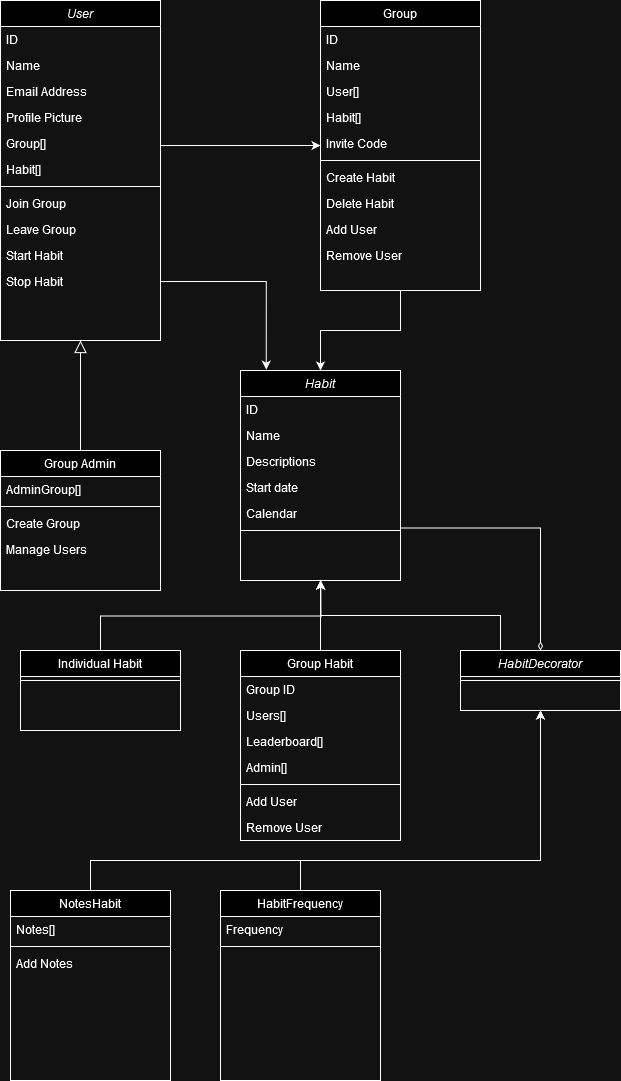

The diagram above was exported from draw.io. Its source (the exported page's mxGraphModel, read from the mxfile embedded in the PNG):
<mxGraphModel dx="792" dy="1105" grid="1" gridSize="10" guides="1" tooltips="1" connect="1" arrows="1" fold="1" page="1" pageScale="1" pageWidth="827" pageHeight="1169" math="0" shadow="0">
  <root>
    <mxCell id="WIyWlLk6GJQsqaUBKTNV-0" />
    <mxCell id="WIyWlLk6GJQsqaUBKTNV-1" parent="WIyWlLk6GJQsqaUBKTNV-0" />
    <mxCell id="zkfFHV4jXpPFQw0GAbJ--0" value="User" style="swimlane;fontStyle=2;align=center;verticalAlign=top;childLayout=stackLayout;horizontal=1;startSize=26;horizontalStack=0;resizeParent=1;resizeLast=0;collapsible=1;marginBottom=0;rounded=0;shadow=0;strokeWidth=1;" parent="WIyWlLk6GJQsqaUBKTNV-1" vertex="1">
      <mxGeometry x="40" width="160" height="340" as="geometry">
        <mxRectangle x="230" y="140" width="160" height="26" as="alternateBounds" />
      </mxGeometry>
    </mxCell>
    <mxCell id="vN1ys80aYyG6Ef2gP4aC-26" value="ID" style="text;align=left;verticalAlign=top;spacingLeft=4;spacingRight=4;overflow=hidden;rotatable=0;points=[[0,0.5],[1,0.5]];portConstraint=eastwest;" vertex="1" parent="zkfFHV4jXpPFQw0GAbJ--0">
      <mxGeometry y="26" width="160" height="26" as="geometry" />
    </mxCell>
    <mxCell id="zkfFHV4jXpPFQw0GAbJ--1" value="Name" style="text;align=left;verticalAlign=top;spacingLeft=4;spacingRight=4;overflow=hidden;rotatable=0;points=[[0,0.5],[1,0.5]];portConstraint=eastwest;" parent="zkfFHV4jXpPFQw0GAbJ--0" vertex="1">
      <mxGeometry y="52" width="160" height="26" as="geometry" />
    </mxCell>
    <mxCell id="zkfFHV4jXpPFQw0GAbJ--3" value="Email Address" style="text;align=left;verticalAlign=top;spacingLeft=4;spacingRight=4;overflow=hidden;rotatable=0;points=[[0,0.5],[1,0.5]];portConstraint=eastwest;rounded=0;shadow=0;html=0;" parent="zkfFHV4jXpPFQw0GAbJ--0" vertex="1">
      <mxGeometry y="78" width="160" height="26" as="geometry" />
    </mxCell>
    <mxCell id="vN1ys80aYyG6Ef2gP4aC-6" value="Profile Picture" style="text;align=left;verticalAlign=top;spacingLeft=4;spacingRight=4;overflow=hidden;rotatable=0;points=[[0,0.5],[1,0.5]];portConstraint=eastwest;rounded=0;shadow=0;html=0;" vertex="1" parent="zkfFHV4jXpPFQw0GAbJ--0">
      <mxGeometry y="104" width="160" height="26" as="geometry" />
    </mxCell>
    <mxCell id="vN1ys80aYyG6Ef2gP4aC-18" value="Group[]" style="text;align=left;verticalAlign=top;spacingLeft=4;spacingRight=4;overflow=hidden;rotatable=0;points=[[0,0.5],[1,0.5]];portConstraint=eastwest;rounded=0;shadow=0;html=0;" vertex="1" parent="zkfFHV4jXpPFQw0GAbJ--0">
      <mxGeometry y="130" width="160" height="26" as="geometry" />
    </mxCell>
    <mxCell id="vN1ys80aYyG6Ef2gP4aC-19" value="Habit[]" style="text;align=left;verticalAlign=top;spacingLeft=4;spacingRight=4;overflow=hidden;rotatable=0;points=[[0,0.5],[1,0.5]];portConstraint=eastwest;rounded=0;shadow=0;html=0;" vertex="1" parent="zkfFHV4jXpPFQw0GAbJ--0">
      <mxGeometry y="156" width="160" height="26" as="geometry" />
    </mxCell>
    <mxCell id="zkfFHV4jXpPFQw0GAbJ--4" value="" style="line;html=1;strokeWidth=1;align=left;verticalAlign=middle;spacingTop=-1;spacingLeft=3;spacingRight=3;rotatable=0;labelPosition=right;points=[];portConstraint=eastwest;" parent="zkfFHV4jXpPFQw0GAbJ--0" vertex="1">
      <mxGeometry y="182" width="160" height="8" as="geometry" />
    </mxCell>
    <mxCell id="zkfFHV4jXpPFQw0GAbJ--5" value="Join Group" style="text;align=left;verticalAlign=top;spacingLeft=4;spacingRight=4;overflow=hidden;rotatable=0;points=[[0,0.5],[1,0.5]];portConstraint=eastwest;" parent="zkfFHV4jXpPFQw0GAbJ--0" vertex="1">
      <mxGeometry y="190" width="160" height="26" as="geometry" />
    </mxCell>
    <mxCell id="vN1ys80aYyG6Ef2gP4aC-24" value="Leave Group" style="text;align=left;verticalAlign=top;spacingLeft=4;spacingRight=4;overflow=hidden;rotatable=0;points=[[0,0.5],[1,0.5]];portConstraint=eastwest;" vertex="1" parent="zkfFHV4jXpPFQw0GAbJ--0">
      <mxGeometry y="216" width="160" height="26" as="geometry" />
    </mxCell>
    <mxCell id="vN1ys80aYyG6Ef2gP4aC-28" value="Start Habit" style="text;align=left;verticalAlign=top;spacingLeft=4;spacingRight=4;overflow=hidden;rotatable=0;points=[[0,0.5],[1,0.5]];portConstraint=eastwest;" vertex="1" parent="zkfFHV4jXpPFQw0GAbJ--0">
      <mxGeometry y="242" width="160" height="26" as="geometry" />
    </mxCell>
    <mxCell id="vN1ys80aYyG6Ef2gP4aC-29" value="Stop Habit" style="text;align=left;verticalAlign=top;spacingLeft=4;spacingRight=4;overflow=hidden;rotatable=0;points=[[0,0.5],[1,0.5]];portConstraint=eastwest;" vertex="1" parent="zkfFHV4jXpPFQw0GAbJ--0">
      <mxGeometry y="268" width="160" height="26" as="geometry" />
    </mxCell>
    <mxCell id="zkfFHV4jXpPFQw0GAbJ--13" value="Group Admin" style="swimlane;fontStyle=0;align=center;verticalAlign=top;childLayout=stackLayout;horizontal=1;startSize=26;horizontalStack=0;resizeParent=1;resizeLast=0;collapsible=1;marginBottom=0;rounded=0;shadow=0;strokeWidth=1;" parent="WIyWlLk6GJQsqaUBKTNV-1" vertex="1">
      <mxGeometry x="40" y="450" width="160" height="140" as="geometry">
        <mxRectangle x="340" y="380" width="170" height="26" as="alternateBounds" />
      </mxGeometry>
    </mxCell>
    <mxCell id="zkfFHV4jXpPFQw0GAbJ--14" value="AdminGroup[]" style="text;align=left;verticalAlign=top;spacingLeft=4;spacingRight=4;overflow=hidden;rotatable=0;points=[[0,0.5],[1,0.5]];portConstraint=eastwest;" parent="zkfFHV4jXpPFQw0GAbJ--13" vertex="1">
      <mxGeometry y="26" width="160" height="26" as="geometry" />
    </mxCell>
    <mxCell id="zkfFHV4jXpPFQw0GAbJ--15" value="" style="line;html=1;strokeWidth=1;align=left;verticalAlign=middle;spacingTop=-1;spacingLeft=3;spacingRight=3;rotatable=0;labelPosition=right;points=[];portConstraint=eastwest;" parent="zkfFHV4jXpPFQw0GAbJ--13" vertex="1">
      <mxGeometry y="52" width="160" height="8" as="geometry" />
    </mxCell>
    <mxCell id="vN1ys80aYyG6Ef2gP4aC-30" value="Create Group" style="text;align=left;verticalAlign=top;spacingLeft=4;spacingRight=4;overflow=hidden;rotatable=0;points=[[0,0.5],[1,0.5]];portConstraint=eastwest;" vertex="1" parent="zkfFHV4jXpPFQw0GAbJ--13">
      <mxGeometry y="60" width="160" height="26" as="geometry" />
    </mxCell>
    <mxCell id="vN1ys80aYyG6Ef2gP4aC-74" value="Manage Users" style="text;align=left;verticalAlign=top;spacingLeft=4;spacingRight=4;overflow=hidden;rotatable=0;points=[[0,0.5],[1,0.5]];portConstraint=eastwest;" vertex="1" parent="zkfFHV4jXpPFQw0GAbJ--13">
      <mxGeometry y="86" width="160" height="26" as="geometry" />
    </mxCell>
    <mxCell id="zkfFHV4jXpPFQw0GAbJ--16" value="" style="endArrow=block;endSize=10;endFill=0;shadow=0;strokeWidth=1;rounded=0;edgeStyle=elbowEdgeStyle;elbow=vertical;" parent="WIyWlLk6GJQsqaUBKTNV-1" source="zkfFHV4jXpPFQw0GAbJ--13" target="zkfFHV4jXpPFQw0GAbJ--0" edge="1">
      <mxGeometry width="160" relative="1" as="geometry">
        <mxPoint x="210" y="373" as="sourcePoint" />
        <mxPoint x="310" y="271" as="targetPoint" />
      </mxGeometry>
    </mxCell>
    <mxCell id="vN1ys80aYyG6Ef2gP4aC-33" style="edgeStyle=orthogonalEdgeStyle;rounded=0;orthogonalLoop=1;jettySize=auto;html=1;exitX=0.5;exitY=1;exitDx=0;exitDy=0;entryX=0.5;entryY=0;entryDx=0;entryDy=0;" edge="1" parent="WIyWlLk6GJQsqaUBKTNV-1" source="zkfFHV4jXpPFQw0GAbJ--17" target="vN1ys80aYyG6Ef2gP4aC-7">
      <mxGeometry relative="1" as="geometry" />
    </mxCell>
    <mxCell id="zkfFHV4jXpPFQw0GAbJ--17" value="Group" style="swimlane;fontStyle=0;align=center;verticalAlign=top;childLayout=stackLayout;horizontal=1;startSize=26;horizontalStack=0;resizeParent=1;resizeLast=0;collapsible=1;marginBottom=0;rounded=0;shadow=0;strokeWidth=1;" parent="WIyWlLk6GJQsqaUBKTNV-1" vertex="1">
      <mxGeometry x="360" width="160" height="290" as="geometry">
        <mxRectangle x="550" y="140" width="160" height="26" as="alternateBounds" />
      </mxGeometry>
    </mxCell>
    <mxCell id="zkfFHV4jXpPFQw0GAbJ--18" value="ID" style="text;align=left;verticalAlign=top;spacingLeft=4;spacingRight=4;overflow=hidden;rotatable=0;points=[[0,0.5],[1,0.5]];portConstraint=eastwest;" parent="zkfFHV4jXpPFQw0GAbJ--17" vertex="1">
      <mxGeometry y="26" width="160" height="26" as="geometry" />
    </mxCell>
    <mxCell id="vN1ys80aYyG6Ef2gP4aC-25" value="Name" style="text;align=left;verticalAlign=top;spacingLeft=4;spacingRight=4;overflow=hidden;rotatable=0;points=[[0,0.5],[1,0.5]];portConstraint=eastwest;" vertex="1" parent="zkfFHV4jXpPFQw0GAbJ--17">
      <mxGeometry y="52" width="160" height="26" as="geometry" />
    </mxCell>
    <mxCell id="zkfFHV4jXpPFQw0GAbJ--19" value="User[]" style="text;align=left;verticalAlign=top;spacingLeft=4;spacingRight=4;overflow=hidden;rotatable=0;points=[[0,0.5],[1,0.5]];portConstraint=eastwest;rounded=0;shadow=0;html=0;" parent="zkfFHV4jXpPFQw0GAbJ--17" vertex="1">
      <mxGeometry y="78" width="160" height="26" as="geometry" />
    </mxCell>
    <mxCell id="zkfFHV4jXpPFQw0GAbJ--20" value="Habit[]" style="text;align=left;verticalAlign=top;spacingLeft=4;spacingRight=4;overflow=hidden;rotatable=0;points=[[0,0.5],[1,0.5]];portConstraint=eastwest;rounded=0;shadow=0;html=0;" parent="zkfFHV4jXpPFQw0GAbJ--17" vertex="1">
      <mxGeometry y="104" width="160" height="26" as="geometry" />
    </mxCell>
    <mxCell id="zkfFHV4jXpPFQw0GAbJ--21" value="Invite Code" style="text;align=left;verticalAlign=top;spacingLeft=4;spacingRight=4;overflow=hidden;rotatable=0;points=[[0,0.5],[1,0.5]];portConstraint=eastwest;rounded=0;shadow=0;html=0;" parent="zkfFHV4jXpPFQw0GAbJ--17" vertex="1">
      <mxGeometry y="130" width="160" height="26" as="geometry" />
    </mxCell>
    <mxCell id="zkfFHV4jXpPFQw0GAbJ--23" value="" style="line;html=1;strokeWidth=1;align=left;verticalAlign=middle;spacingTop=-1;spacingLeft=3;spacingRight=3;rotatable=0;labelPosition=right;points=[];portConstraint=eastwest;" parent="zkfFHV4jXpPFQw0GAbJ--17" vertex="1">
      <mxGeometry y="156" width="160" height="8" as="geometry" />
    </mxCell>
    <mxCell id="zkfFHV4jXpPFQw0GAbJ--24" value="Create Habit" style="text;align=left;verticalAlign=top;spacingLeft=4;spacingRight=4;overflow=hidden;rotatable=0;points=[[0,0.5],[1,0.5]];portConstraint=eastwest;" parent="zkfFHV4jXpPFQw0GAbJ--17" vertex="1">
      <mxGeometry y="164" width="160" height="26" as="geometry" />
    </mxCell>
    <mxCell id="zkfFHV4jXpPFQw0GAbJ--25" value="Delete Habit" style="text;align=left;verticalAlign=top;spacingLeft=4;spacingRight=4;overflow=hidden;rotatable=0;points=[[0,0.5],[1,0.5]];portConstraint=eastwest;" parent="zkfFHV4jXpPFQw0GAbJ--17" vertex="1">
      <mxGeometry y="190" width="160" height="26" as="geometry" />
    </mxCell>
    <mxCell id="vN1ys80aYyG6Ef2gP4aC-43" value="Add User" style="text;align=left;verticalAlign=top;spacingLeft=4;spacingRight=4;overflow=hidden;rotatable=0;points=[[0,0.5],[1,0.5]];portConstraint=eastwest;" vertex="1" parent="zkfFHV4jXpPFQw0GAbJ--17">
      <mxGeometry y="216" width="160" height="26" as="geometry" />
    </mxCell>
    <mxCell id="vN1ys80aYyG6Ef2gP4aC-44" value="Remove User" style="text;align=left;verticalAlign=top;spacingLeft=4;spacingRight=4;overflow=hidden;rotatable=0;points=[[0,0.5],[1,0.5]];portConstraint=eastwest;" vertex="1" parent="zkfFHV4jXpPFQw0GAbJ--17">
      <mxGeometry y="242" width="160" height="26" as="geometry" />
    </mxCell>
    <mxCell id="zkfFHV4jXpPFQw0GAbJ--26" value="" style="endArrow=classic;shadow=0;strokeWidth=1;rounded=0;endFill=1;edgeStyle=elbowEdgeStyle;elbow=vertical;" parent="WIyWlLk6GJQsqaUBKTNV-1" source="zkfFHV4jXpPFQw0GAbJ--0" target="zkfFHV4jXpPFQw0GAbJ--17" edge="1">
      <mxGeometry x="0.5" y="41" relative="1" as="geometry">
        <mxPoint x="380" y="192" as="sourcePoint" />
        <mxPoint x="540" y="192" as="targetPoint" />
        <mxPoint x="-40" y="32" as="offset" />
      </mxGeometry>
    </mxCell>
    <mxCell id="vN1ys80aYyG6Ef2gP4aC-69" style="edgeStyle=orthogonalEdgeStyle;rounded=0;orthogonalLoop=1;jettySize=auto;html=1;exitX=1;exitY=0.75;exitDx=0;exitDy=0;entryX=0.5;entryY=0;entryDx=0;entryDy=0;endArrow=diamondThin;endFill=0;startArrow=none;startFill=0;" edge="1" parent="WIyWlLk6GJQsqaUBKTNV-1" source="vN1ys80aYyG6Ef2gP4aC-7" target="vN1ys80aYyG6Ef2gP4aC-51">
      <mxGeometry relative="1" as="geometry" />
    </mxCell>
    <mxCell id="vN1ys80aYyG6Ef2gP4aC-7" value="Habit" style="swimlane;fontStyle=2;align=center;verticalAlign=top;childLayout=stackLayout;horizontal=1;startSize=26;horizontalStack=0;resizeParent=1;resizeLast=0;collapsible=1;marginBottom=0;rounded=0;shadow=0;strokeWidth=1;" vertex="1" parent="WIyWlLk6GJQsqaUBKTNV-1">
      <mxGeometry x="280" y="370" width="160" height="210" as="geometry">
        <mxRectangle x="230" y="140" width="160" height="26" as="alternateBounds" />
      </mxGeometry>
    </mxCell>
    <mxCell id="vN1ys80aYyG6Ef2gP4aC-27" value="ID" style="text;align=left;verticalAlign=top;spacingLeft=4;spacingRight=4;overflow=hidden;rotatable=0;points=[[0,0.5],[1,0.5]];portConstraint=eastwest;" vertex="1" parent="vN1ys80aYyG6Ef2gP4aC-7">
      <mxGeometry y="26" width="160" height="26" as="geometry" />
    </mxCell>
    <mxCell id="vN1ys80aYyG6Ef2gP4aC-8" value="Name" style="text;align=left;verticalAlign=top;spacingLeft=4;spacingRight=4;overflow=hidden;rotatable=0;points=[[0,0.5],[1,0.5]];portConstraint=eastwest;" vertex="1" parent="vN1ys80aYyG6Ef2gP4aC-7">
      <mxGeometry y="52" width="160" height="26" as="geometry" />
    </mxCell>
    <mxCell id="vN1ys80aYyG6Ef2gP4aC-10" value="Descriptions" style="text;align=left;verticalAlign=top;spacingLeft=4;spacingRight=4;overflow=hidden;rotatable=0;points=[[0,0.5],[1,0.5]];portConstraint=eastwest;rounded=0;shadow=0;html=0;" vertex="1" parent="vN1ys80aYyG6Ef2gP4aC-7">
      <mxGeometry y="78" width="160" height="26" as="geometry" />
    </mxCell>
    <mxCell id="vN1ys80aYyG6Ef2gP4aC-73" value="Start date" style="text;align=left;verticalAlign=top;spacingLeft=4;spacingRight=4;overflow=hidden;rotatable=0;points=[[0,0.5],[1,0.5]];portConstraint=eastwest;rounded=0;shadow=0;html=0;" vertex="1" parent="vN1ys80aYyG6Ef2gP4aC-7">
      <mxGeometry y="104" width="160" height="26" as="geometry" />
    </mxCell>
    <mxCell id="vN1ys80aYyG6Ef2gP4aC-72" value="Calendar" style="text;align=left;verticalAlign=top;spacingLeft=4;spacingRight=4;overflow=hidden;rotatable=0;points=[[0,0.5],[1,0.5]];portConstraint=eastwest;rounded=0;shadow=0;html=0;" vertex="1" parent="vN1ys80aYyG6Ef2gP4aC-7">
      <mxGeometry y="130" width="160" height="26" as="geometry" />
    </mxCell>
    <mxCell id="vN1ys80aYyG6Ef2gP4aC-11" value="" style="line;html=1;strokeWidth=1;align=left;verticalAlign=middle;spacingTop=-1;spacingLeft=3;spacingRight=3;rotatable=0;labelPosition=right;points=[];portConstraint=eastwest;" vertex="1" parent="vN1ys80aYyG6Ef2gP4aC-7">
      <mxGeometry y="156" width="160" height="8" as="geometry" />
    </mxCell>
    <mxCell id="vN1ys80aYyG6Ef2gP4aC-34" value="Individual Habit" style="swimlane;fontStyle=0;align=center;verticalAlign=top;childLayout=stackLayout;horizontal=1;startSize=26;horizontalStack=0;resizeParent=1;resizeLast=0;collapsible=1;marginBottom=0;rounded=0;shadow=0;strokeWidth=1;" vertex="1" parent="WIyWlLk6GJQsqaUBKTNV-1">
      <mxGeometry x="60" y="650" width="160" height="80" as="geometry">
        <mxRectangle x="230" y="140" width="160" height="26" as="alternateBounds" />
      </mxGeometry>
    </mxCell>
    <mxCell id="vN1ys80aYyG6Ef2gP4aC-40" value="" style="line;html=1;strokeWidth=1;align=left;verticalAlign=middle;spacingTop=-1;spacingLeft=3;spacingRight=3;rotatable=0;labelPosition=right;points=[];portConstraint=eastwest;" vertex="1" parent="vN1ys80aYyG6Ef2gP4aC-34">
      <mxGeometry y="26" width="160" height="8" as="geometry" />
    </mxCell>
    <mxCell id="vN1ys80aYyG6Ef2gP4aC-42" style="edgeStyle=orthogonalEdgeStyle;rounded=0;orthogonalLoop=1;jettySize=auto;html=1;exitX=0.5;exitY=0;exitDx=0;exitDy=0;" edge="1" parent="WIyWlLk6GJQsqaUBKTNV-1" source="vN1ys80aYyG6Ef2gP4aC-34">
      <mxGeometry relative="1" as="geometry">
        <mxPoint x="360" y="580" as="targetPoint" />
      </mxGeometry>
    </mxCell>
    <mxCell id="vN1ys80aYyG6Ef2gP4aC-45" style="edgeStyle=orthogonalEdgeStyle;rounded=0;orthogonalLoop=1;jettySize=auto;html=1;exitX=1;exitY=0.5;exitDx=0;exitDy=0;entryX=0.161;entryY=-0.004;entryDx=0;entryDy=0;entryPerimeter=0;" edge="1" parent="WIyWlLk6GJQsqaUBKTNV-1" source="vN1ys80aYyG6Ef2gP4aC-29" target="vN1ys80aYyG6Ef2gP4aC-7">
      <mxGeometry relative="1" as="geometry" />
    </mxCell>
    <mxCell id="vN1ys80aYyG6Ef2gP4aC-50" style="edgeStyle=orthogonalEdgeStyle;rounded=0;orthogonalLoop=1;jettySize=auto;html=1;exitX=0.5;exitY=0;exitDx=0;exitDy=0;" edge="1" parent="WIyWlLk6GJQsqaUBKTNV-1" source="vN1ys80aYyG6Ef2gP4aC-46">
      <mxGeometry relative="1" as="geometry">
        <mxPoint x="360.3333333333335" y="580" as="targetPoint" />
      </mxGeometry>
    </mxCell>
    <mxCell id="vN1ys80aYyG6Ef2gP4aC-46" value="Group Habit" style="swimlane;fontStyle=0;align=center;verticalAlign=top;childLayout=stackLayout;horizontal=1;startSize=26;horizontalStack=0;resizeParent=1;resizeLast=0;collapsible=1;marginBottom=0;rounded=0;shadow=0;strokeWidth=1;" vertex="1" parent="WIyWlLk6GJQsqaUBKTNV-1">
      <mxGeometry x="280" y="650" width="160" height="190" as="geometry">
        <mxRectangle x="230" y="140" width="160" height="26" as="alternateBounds" />
      </mxGeometry>
    </mxCell>
    <mxCell id="vN1ys80aYyG6Ef2gP4aC-47" value="Group ID" style="text;align=left;verticalAlign=top;spacingLeft=4;spacingRight=4;overflow=hidden;rotatable=0;points=[[0,0.5],[1,0.5]];portConstraint=eastwest;rounded=0;shadow=0;html=0;" vertex="1" parent="vN1ys80aYyG6Ef2gP4aC-46">
      <mxGeometry y="26" width="160" height="26" as="geometry" />
    </mxCell>
    <mxCell id="vN1ys80aYyG6Ef2gP4aC-66" value="Users[]" style="text;align=left;verticalAlign=top;spacingLeft=4;spacingRight=4;overflow=hidden;rotatable=0;points=[[0,0.5],[1,0.5]];portConstraint=eastwest;rounded=0;shadow=0;html=0;" vertex="1" parent="vN1ys80aYyG6Ef2gP4aC-46">
      <mxGeometry y="52" width="160" height="26" as="geometry" />
    </mxCell>
    <mxCell id="vN1ys80aYyG6Ef2gP4aC-68" value="Leaderboard[]" style="text;align=left;verticalAlign=top;spacingLeft=4;spacingRight=4;overflow=hidden;rotatable=0;points=[[0,0.5],[1,0.5]];portConstraint=eastwest;rounded=0;shadow=0;html=0;" vertex="1" parent="vN1ys80aYyG6Ef2gP4aC-46">
      <mxGeometry y="78" width="160" height="26" as="geometry" />
    </mxCell>
    <mxCell id="vN1ys80aYyG6Ef2gP4aC-71" value="Admin[]" style="text;align=left;verticalAlign=top;spacingLeft=4;spacingRight=4;overflow=hidden;rotatable=0;points=[[0,0.5],[1,0.5]];portConstraint=eastwest;rounded=0;shadow=0;html=0;" vertex="1" parent="vN1ys80aYyG6Ef2gP4aC-46">
      <mxGeometry y="104" width="160" height="26" as="geometry" />
    </mxCell>
    <mxCell id="vN1ys80aYyG6Ef2gP4aC-48" value="" style="line;html=1;strokeWidth=1;align=left;verticalAlign=middle;spacingTop=-1;spacingLeft=3;spacingRight=3;rotatable=0;labelPosition=right;points=[];portConstraint=eastwest;" vertex="1" parent="vN1ys80aYyG6Ef2gP4aC-46">
      <mxGeometry y="130" width="160" height="8" as="geometry" />
    </mxCell>
    <mxCell id="vN1ys80aYyG6Ef2gP4aC-49" value="Add User" style="text;align=left;verticalAlign=top;spacingLeft=4;spacingRight=4;overflow=hidden;rotatable=0;points=[[0,0.5],[1,0.5]];portConstraint=eastwest;" vertex="1" parent="vN1ys80aYyG6Ef2gP4aC-46">
      <mxGeometry y="138" width="160" height="26" as="geometry" />
    </mxCell>
    <mxCell id="vN1ys80aYyG6Ef2gP4aC-67" value="Remove User" style="text;align=left;verticalAlign=top;spacingLeft=4;spacingRight=4;overflow=hidden;rotatable=0;points=[[0,0.5],[1,0.5]];portConstraint=eastwest;" vertex="1" parent="vN1ys80aYyG6Ef2gP4aC-46">
      <mxGeometry y="164" width="160" height="26" as="geometry" />
    </mxCell>
    <mxCell id="vN1ys80aYyG6Ef2gP4aC-56" style="edgeStyle=orthogonalEdgeStyle;rounded=0;orthogonalLoop=1;jettySize=auto;html=1;exitX=0.25;exitY=0;exitDx=0;exitDy=0;entryX=0.5;entryY=1;entryDx=0;entryDy=0;" edge="1" parent="WIyWlLk6GJQsqaUBKTNV-1" source="vN1ys80aYyG6Ef2gP4aC-51" target="vN1ys80aYyG6Ef2gP4aC-7">
      <mxGeometry relative="1" as="geometry" />
    </mxCell>
    <mxCell id="vN1ys80aYyG6Ef2gP4aC-51" value="HabitDecorator" style="swimlane;fontStyle=2;align=center;verticalAlign=top;childLayout=stackLayout;horizontal=1;startSize=26;horizontalStack=0;resizeParent=1;resizeLast=0;collapsible=1;marginBottom=0;rounded=0;shadow=0;strokeWidth=1;" vertex="1" parent="WIyWlLk6GJQsqaUBKTNV-1">
      <mxGeometry x="500" y="650" width="160" height="60" as="geometry">
        <mxRectangle x="230" y="140" width="160" height="26" as="alternateBounds" />
      </mxGeometry>
    </mxCell>
    <mxCell id="vN1ys80aYyG6Ef2gP4aC-53" value="" style="line;html=1;strokeWidth=1;align=left;verticalAlign=middle;spacingTop=-1;spacingLeft=3;spacingRight=3;rotatable=0;labelPosition=right;points=[];portConstraint=eastwest;" vertex="1" parent="vN1ys80aYyG6Ef2gP4aC-51">
      <mxGeometry y="26" width="160" height="8" as="geometry" />
    </mxCell>
    <mxCell id="vN1ys80aYyG6Ef2gP4aC-61" style="edgeStyle=orthogonalEdgeStyle;rounded=0;orthogonalLoop=1;jettySize=auto;html=1;exitX=0.5;exitY=0;exitDx=0;exitDy=0;entryX=0.5;entryY=1;entryDx=0;entryDy=0;" edge="1" parent="WIyWlLk6GJQsqaUBKTNV-1" source="vN1ys80aYyG6Ef2gP4aC-57" target="vN1ys80aYyG6Ef2gP4aC-51">
      <mxGeometry relative="1" as="geometry">
        <Array as="points">
          <mxPoint x="130" y="860" />
          <mxPoint x="580" y="860" />
        </Array>
      </mxGeometry>
    </mxCell>
    <mxCell id="vN1ys80aYyG6Ef2gP4aC-57" value="NotesHabit" style="swimlane;fontStyle=0;align=center;verticalAlign=top;childLayout=stackLayout;horizontal=1;startSize=26;horizontalStack=0;resizeParent=1;resizeLast=0;collapsible=1;marginBottom=0;rounded=0;shadow=0;strokeWidth=1;" vertex="1" parent="WIyWlLk6GJQsqaUBKTNV-1">
      <mxGeometry x="50" y="890" width="160" height="190" as="geometry">
        <mxRectangle x="230" y="140" width="160" height="26" as="alternateBounds" />
      </mxGeometry>
    </mxCell>
    <mxCell id="vN1ys80aYyG6Ef2gP4aC-58" value="Notes[]" style="text;align=left;verticalAlign=top;spacingLeft=4;spacingRight=4;overflow=hidden;rotatable=0;points=[[0,0.5],[1,0.5]];portConstraint=eastwest;rounded=0;shadow=0;html=0;" vertex="1" parent="vN1ys80aYyG6Ef2gP4aC-57">
      <mxGeometry y="26" width="160" height="26" as="geometry" />
    </mxCell>
    <mxCell id="vN1ys80aYyG6Ef2gP4aC-59" value="" style="line;html=1;strokeWidth=1;align=left;verticalAlign=middle;spacingTop=-1;spacingLeft=3;spacingRight=3;rotatable=0;labelPosition=right;points=[];portConstraint=eastwest;" vertex="1" parent="vN1ys80aYyG6Ef2gP4aC-57">
      <mxGeometry y="52" width="160" height="8" as="geometry" />
    </mxCell>
    <mxCell id="vN1ys80aYyG6Ef2gP4aC-70" value="Add Notes" style="text;align=left;verticalAlign=top;spacingLeft=4;spacingRight=4;overflow=hidden;rotatable=0;points=[[0,0.5],[1,0.5]];portConstraint=eastwest;" vertex="1" parent="vN1ys80aYyG6Ef2gP4aC-57">
      <mxGeometry y="60" width="160" height="26" as="geometry" />
    </mxCell>
    <mxCell id="vN1ys80aYyG6Ef2gP4aC-65" style="edgeStyle=orthogonalEdgeStyle;rounded=0;orthogonalLoop=1;jettySize=auto;html=1;exitX=0.5;exitY=0;exitDx=0;exitDy=0;entryX=0.5;entryY=1;entryDx=0;entryDy=0;" edge="1" parent="WIyWlLk6GJQsqaUBKTNV-1" source="vN1ys80aYyG6Ef2gP4aC-62" target="vN1ys80aYyG6Ef2gP4aC-51">
      <mxGeometry relative="1" as="geometry">
        <Array as="points">
          <mxPoint x="340" y="860" />
          <mxPoint x="580" y="860" />
        </Array>
      </mxGeometry>
    </mxCell>
    <mxCell id="vN1ys80aYyG6Ef2gP4aC-62" value="HabitFrequency" style="swimlane;fontStyle=0;align=center;verticalAlign=top;childLayout=stackLayout;horizontal=1;startSize=26;horizontalStack=0;resizeParent=1;resizeLast=0;collapsible=1;marginBottom=0;rounded=0;shadow=0;strokeWidth=1;" vertex="1" parent="WIyWlLk6GJQsqaUBKTNV-1">
      <mxGeometry x="260" y="890" width="160" height="190" as="geometry">
        <mxRectangle x="230" y="140" width="160" height="26" as="alternateBounds" />
      </mxGeometry>
    </mxCell>
    <mxCell id="vN1ys80aYyG6Ef2gP4aC-63" value="Frequency" style="text;align=left;verticalAlign=top;spacingLeft=4;spacingRight=4;overflow=hidden;rotatable=0;points=[[0,0.5],[1,0.5]];portConstraint=eastwest;rounded=0;shadow=0;html=0;" vertex="1" parent="vN1ys80aYyG6Ef2gP4aC-62">
      <mxGeometry y="26" width="160" height="26" as="geometry" />
    </mxCell>
    <mxCell id="vN1ys80aYyG6Ef2gP4aC-64" value="" style="line;html=1;strokeWidth=1;align=left;verticalAlign=middle;spacingTop=-1;spacingLeft=3;spacingRight=3;rotatable=0;labelPosition=right;points=[];portConstraint=eastwest;" vertex="1" parent="vN1ys80aYyG6Ef2gP4aC-62">
      <mxGeometry y="52" width="160" height="8" as="geometry" />
    </mxCell>
  </root>
</mxGraphModel>